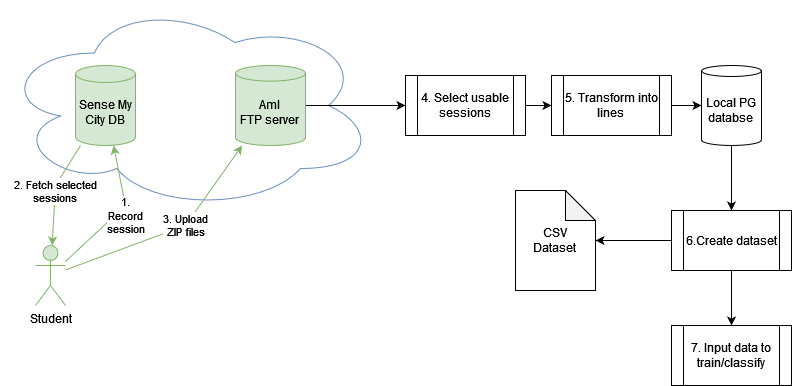

The diagram above was exported from draw.io. Its source (the exported page's mxGraphModel, read from the mxfile embedded in the PNG):
<mxGraphModel dx="2399" dy="1842" grid="1" gridSize="10" guides="1" tooltips="1" connect="1" arrows="1" fold="1" page="1" pageScale="1" pageWidth="827" pageHeight="1169" math="0" shadow="0">
  <root>
    <mxCell id="0" />
    <mxCell id="1" parent="0" />
    <mxCell id="Lc28X7wC4nkiEwfLUlEL-3" value="" style="ellipse;shape=cloud;whiteSpace=wrap;html=1;fillColor=none;strokeColor=#6c8ebf;" vertex="1" parent="1">
      <mxGeometry x="-35" y="-25" width="375" height="210" as="geometry" />
    </mxCell>
    <mxCell id="Lc28X7wC4nkiEwfLUlEL-7" value="&lt;div&gt;2. Fetch selected&lt;/div&gt;&lt;div&gt;sessions&lt;br&gt;&lt;/div&gt;" style="edgeStyle=none;rounded=0;orthogonalLoop=1;jettySize=auto;html=1;fillColor=#d5e8d4;strokeColor=#82b366;" edge="1" parent="1" source="Lc28X7wC4nkiEwfLUlEL-2" target="Lc28X7wC4nkiEwfLUlEL-5">
      <mxGeometry relative="1" as="geometry">
        <Array as="points">
          <mxPoint x="20" y="160" />
        </Array>
      </mxGeometry>
    </mxCell>
    <mxCell id="Lc28X7wC4nkiEwfLUlEL-2" value="Sense My City DB" style="shape=cylinder3;whiteSpace=wrap;html=1;boundedLbl=1;backgroundOutline=1;size=8.500000000000036;fillColor=#d5e8d4;strokeColor=#82b366;" vertex="1" parent="1">
      <mxGeometry x="40" y="40" width="60" height="80" as="geometry" />
    </mxCell>
    <mxCell id="Lc28X7wC4nkiEwfLUlEL-10" style="edgeStyle=none;rounded=0;orthogonalLoop=1;jettySize=auto;html=1;" edge="1" parent="1" source="Lc28X7wC4nkiEwfLUlEL-4" target="Lc28X7wC4nkiEwfLUlEL-9">
      <mxGeometry relative="1" as="geometry" />
    </mxCell>
    <mxCell id="Lc28X7wC4nkiEwfLUlEL-4" value="&lt;div&gt;AmI&lt;/div&gt;&lt;div&gt;FTP server&lt;br&gt;&lt;/div&gt;" style="shape=cylinder3;whiteSpace=wrap;html=1;boundedLbl=1;backgroundOutline=1;size=7.833333333333407;fillColor=#d5e8d4;strokeColor=#82b366;" vertex="1" parent="1">
      <mxGeometry x="200" y="40" width="70" height="80" as="geometry" />
    </mxCell>
    <mxCell id="Lc28X7wC4nkiEwfLUlEL-6" value="1. &lt;br&gt;&lt;div&gt;Record&lt;/div&gt;&lt;div&gt;session&lt;br&gt;&lt;/div&gt;" style="rounded=0;orthogonalLoop=1;jettySize=auto;html=1;fillColor=#d5e8d4;strokeColor=#82b366;" edge="1" parent="1" source="Lc28X7wC4nkiEwfLUlEL-5" target="Lc28X7wC4nkiEwfLUlEL-2">
      <mxGeometry x="0.0505" y="-7" relative="1" as="geometry">
        <Array as="points">
          <mxPoint x="90" y="180" />
        </Array>
        <mxPoint as="offset" />
      </mxGeometry>
    </mxCell>
    <mxCell id="Lc28X7wC4nkiEwfLUlEL-8" value="&lt;div&gt;3. Upload &lt;br&gt;&lt;/div&gt;&lt;div&gt;ZIP files&lt;/div&gt;" style="edgeStyle=none;rounded=0;orthogonalLoop=1;jettySize=auto;html=1;fillColor=#d5e8d4;strokeColor=#82b366;" edge="1" parent="1" source="Lc28X7wC4nkiEwfLUlEL-5" target="Lc28X7wC4nkiEwfLUlEL-4">
      <mxGeometry x="0.1324" relative="1" as="geometry">
        <Array as="points">
          <mxPoint x="150" y="200" />
        </Array>
        <mxPoint as="offset" />
      </mxGeometry>
    </mxCell>
    <mxCell id="Lc28X7wC4nkiEwfLUlEL-5" value="Student" style="shape=umlActor;verticalLabelPosition=bottom;verticalAlign=top;html=1;outlineConnect=0;fillColor=#d5e8d4;strokeColor=#82b366;" vertex="1" parent="1">
      <mxGeometry y="220" width="30" height="60" as="geometry" />
    </mxCell>
    <mxCell id="Lc28X7wC4nkiEwfLUlEL-12" style="edgeStyle=none;rounded=0;orthogonalLoop=1;jettySize=auto;html=1;" edge="1" parent="1" source="Lc28X7wC4nkiEwfLUlEL-9">
      <mxGeometry relative="1" as="geometry">
        <mxPoint x="516" y="80.00000000000023" as="targetPoint" />
      </mxGeometry>
    </mxCell>
    <mxCell id="Lc28X7wC4nkiEwfLUlEL-9" value="4. Select usable sessions" style="shape=process;whiteSpace=wrap;html=1;backgroundOutline=1;fillColor=none;" vertex="1" parent="1">
      <mxGeometry x="370" y="50" width="120" height="60" as="geometry" />
    </mxCell>
    <mxCell id="Lc28X7wC4nkiEwfLUlEL-16" style="edgeStyle=none;rounded=0;orthogonalLoop=1;jettySize=auto;html=1;" edge="1" parent="1" source="Lc28X7wC4nkiEwfLUlEL-11" target="Lc28X7wC4nkiEwfLUlEL-15">
      <mxGeometry relative="1" as="geometry" />
    </mxCell>
    <mxCell id="Lc28X7wC4nkiEwfLUlEL-11" value="&lt;div&gt;Local PG &lt;br&gt;&lt;/div&gt;&lt;div&gt;databse&lt;br&gt;&lt;/div&gt;" style="shape=cylinder3;whiteSpace=wrap;html=1;boundedLbl=1;backgroundOutline=1;size=5.499999999999922;fillColor=none;" vertex="1" parent="1">
      <mxGeometry x="666" y="40" width="60" height="80" as="geometry" />
    </mxCell>
    <mxCell id="Lc28X7wC4nkiEwfLUlEL-14" style="edgeStyle=none;rounded=0;orthogonalLoop=1;jettySize=auto;html=1;" edge="1" parent="1" source="Lc28X7wC4nkiEwfLUlEL-13" target="Lc28X7wC4nkiEwfLUlEL-11">
      <mxGeometry relative="1" as="geometry" />
    </mxCell>
    <mxCell id="Lc28X7wC4nkiEwfLUlEL-13" value="&lt;div&gt;5. Transform into&lt;/div&gt;&lt;div&gt;lines&lt;br&gt;&lt;/div&gt;" style="shape=process;whiteSpace=wrap;html=1;backgroundOutline=1;fillColor=none;" vertex="1" parent="1">
      <mxGeometry x="516" y="50" width="120" height="60" as="geometry" />
    </mxCell>
    <mxCell id="Lc28X7wC4nkiEwfLUlEL-18" style="edgeStyle=none;rounded=0;orthogonalLoop=1;jettySize=auto;html=1;" edge="1" parent="1" source="Lc28X7wC4nkiEwfLUlEL-15" target="Lc28X7wC4nkiEwfLUlEL-19">
      <mxGeometry relative="1" as="geometry">
        <mxPoint x="550" y="215" as="targetPoint" />
      </mxGeometry>
    </mxCell>
    <mxCell id="Lc28X7wC4nkiEwfLUlEL-21" style="edgeStyle=none;rounded=0;orthogonalLoop=1;jettySize=auto;html=1;" edge="1" parent="1" source="Lc28X7wC4nkiEwfLUlEL-15" target="Lc28X7wC4nkiEwfLUlEL-20">
      <mxGeometry relative="1" as="geometry" />
    </mxCell>
    <mxCell id="Lc28X7wC4nkiEwfLUlEL-15" value="6.Create dataset" style="shape=process;whiteSpace=wrap;html=1;backgroundOutline=1;fillColor=none;" vertex="1" parent="1">
      <mxGeometry x="636" y="185" width="120" height="60" as="geometry" />
    </mxCell>
    <mxCell id="Lc28X7wC4nkiEwfLUlEL-19" value="&lt;div&gt;CSV&lt;/div&gt;&lt;div&gt;Dataset&lt;br&gt;&lt;/div&gt;" style="shape=note;whiteSpace=wrap;html=1;backgroundOutline=1;darkOpacity=0.05;fillColor=none;" vertex="1" parent="1">
      <mxGeometry x="480" y="165" width="80" height="100" as="geometry" />
    </mxCell>
    <mxCell id="Lc28X7wC4nkiEwfLUlEL-20" value="7. Input data to train/classify" style="shape=process;whiteSpace=wrap;html=1;backgroundOutline=1;fillColor=none;" vertex="1" parent="1">
      <mxGeometry x="636" y="300" width="120" height="60" as="geometry" />
    </mxCell>
  </root>
</mxGraphModel>